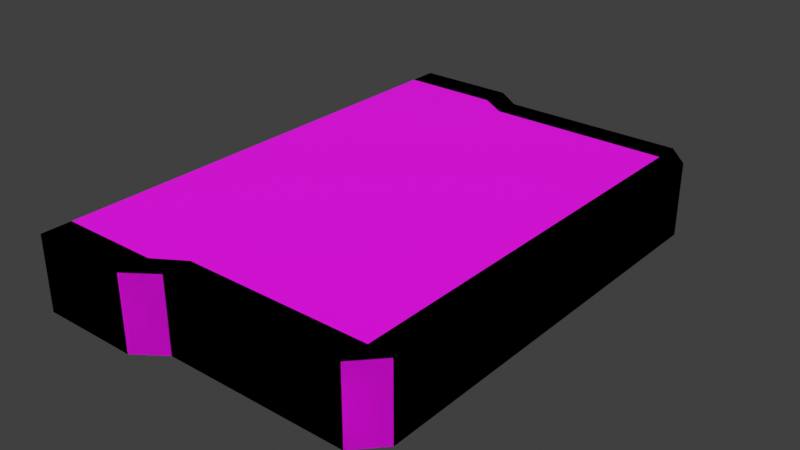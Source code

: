 # Source: Platform2.blend  (saved by Blender 5.1.30; exported with 4.5.12 LTS)
import bpy
from mathutils import Matrix  # noqa: F401  (used for matrix-valued properties, if any)

bpy.ops.wm.read_factory_settings(use_empty=True)
scene = bpy.context.scene
scene.name = 'Основная'

# ---- images (referenced by path relative to the original .blend; pixels are not part of the script)
import os
ASSET_DIR = os.environ.get("B2B_ASSET_DIR", "")  # directory of the original .blend (textures are referenced by path, not embedded)
HERE = os.path.dirname(os.path.abspath(__file__))  # packed textures are extracted next to this script under _unpacked/

def load_image(name, relpath, width, height, colorspace="sRGB"):
    """Load a texture the original file referenced (path relative to the .blend, or extracted next to this script)."""
    p = next((c for c in (os.path.join(HERE, relpath), os.path.join(ASSET_DIR, relpath)) if relpath and os.path.exists(c)), "")
    if p:
        img = bpy.data.images.load(p, check_existing=True)
        img.name = name
    else:  # same state as the original file: an image datablock whose file is absent (Cycles renders it pink)
        img = bpy.data.images.new(name, width, height)
        img.source = "FILE"
        img.filepath = "//" + (relpath or name)
    img.colorspace_settings.name = colorspace
    return img
img_bc2_png = load_image('bc2.png', 'bc2.png', 1024, 1024, 'sRGB')

# ---- materials (node trees are filled in below, after node groups)
mat_platform23material = bpy.data.materials.new('Platform23Material')

# ---- material node trees
mat_platform23material.use_nodes = True; mat_platform23material.node_tree.nodes.clear()
_N = mat_platform23material.node_tree.nodes; _L = mat_platform23material.node_tree.links
n0 = _N.new('ShaderNodeBsdfPrincipled'); n0.name = 'Принципиальный BSDF'; n0.location = (-200, 100)
n1 = _N.new('ShaderNodeOutputMaterial'); n1.name = 'Вывод материала'; n1.location = (200, 100)
n2 = _N.new('ShaderNodeTexImage'); n2.name = 'Текстура изображения'; n2.location = (-486, 65)
n2.image = img_bc2_png
_L.new(n0.outputs[0], n1.inputs[0])
_L.new(n2.outputs[0], n0.inputs[0])
n1.is_active_output = True

# ---- world
world_world = bpy.data.worlds.new('World'); scene.world = world_world
world_world.use_nodes = True; world_world.node_tree.nodes.clear()
_N = world_world.node_tree.nodes; _L = world_world.node_tree.links
n0 = _N.new('ShaderNodeOutputWorld'); n0.name = 'World Output'; n0.location = (200, 100)
n1 = _N.new('ShaderNodeBackground'); n1.name = 'Background'; n1.location = (-200, 100)
n1.inputs[0].default_value = (0.05088, 0.05088, 0.05088, 1.0)
_L.new(n1.outputs[0], n0.inputs[0])
n0.is_active_output = True
world_world.color = (0.05088, 0.05088, 0.05088)
world_world.sun_shadow_jitter_overblur = 0.0

# ---- meshes
me_platform2mesh = bpy.data.meshes.new('Platform2Mesh')
me_platform2mesh.from_pydata([(0.4332, -0.8893, -0.1587), (0.4332, -0.8893, 0.1587), (0.4332, 0.8893, -0.1587), (0.4332, 0.8893, 0.1587), (-0.5748, 1.088, -0.1587), (-0.5748, 1.088, 0.1587), (-0.5748, -1.088, -0.1587), (-0.5748, -1.088, 0.1587), (-0.4516, 1.0, 0.1587), (-0.4516, -1.0, -0.1587), (-0.4516, 1.0, -0.1587), (-0.4516, -1.0, 0.1587), (0.3304, 1.0, 0.1587), (0.3304, -1.0, -0.1587), (0.3304, 1.0, -0.1587), (0.3304, -1.0, 0.1587), (-1.0, -0.961, -0.1587), (-1.0, -0.961, 0.1587), (0.4332, -0.7854, -0.1587), (0.4332, -0.7854, 0.1587), (-0.5748, -0.961, 0.1587), (-0.5748, -0.961, -0.1587), (-0.4516, -0.8832, 0.1587), (-0.4516, -0.8832, -0.1587), (0.3304, -0.8832, 0.1587), (0.3304, -0.8832, -0.1587), (-1.0, 0.9633, 0.1587), (0.4332, 0.7872, -0.1587), (-1.0, 0.9633, -0.1587), (0.4332, 0.7872, 0.1587), (-0.5748, 0.9633, 0.1587), (-0.5748, 0.9633, -0.1587), (-0.4516, 0.8852, 0.1587), (-0.4516, 0.8852, -0.1587), (0.3304, 0.8852, 0.1587), (0.3304, 0.8852, -0.1587), (-0.5701, 0.9332, 0.1276), (-0.5701, -0.931, 0.1276), (-0.4507, 0.8576, 0.1276), (-0.4507, -0.8556, 0.1276), (0.3068, 0.8576, 0.1276), (0.3068, -0.8556, 0.1276), (-0.982, -0.931, 0.1276), (-0.982, 0.9332, 0.1276), (-1.0, 0.001114, -0.1587), (0.4332, 0.0009107, 0.1587), (-0.5748, 0.001114, -0.1587), (-0.4516, 0.001024, -0.1587), (0.3304, 0.001024, 0.1587), (0.3304, 0.001024, -0.1587), (0.4332, 0.0009106, -0.1587), (-0.5701, 0.001113, 0.1276), (-0.4507, 0.001025, 0.1276), (0.3068, 0.001025, 0.1276), (-0.982, 0.001113, 0.1276), (-1.0, -1.088, -0.1587), (-1.0, -1.088, 0.1587), (-1.0, 1.088, 0.1587), (-1.0, 1.088, -0.1587)], [], [(14, 12, 3, 2), (18, 19, 1, 0), (6, 7, 56, 55), (25, 18, 0, 13), (20, 17, 56, 7), (22, 20, 7, 11), (16, 21, 6, 55), (9, 11, 7, 6), (58, 57, 5, 4), (13, 15, 11, 9), (24, 22, 11, 15), (21, 23, 9, 6), (4, 5, 8, 10), (19, 24, 15, 1), (0, 1, 15, 13), (23, 25, 13, 9), (10, 8, 12, 14), (47, 49, 25, 23), (45, 48, 24, 19), (46, 47, 23, 21), (22, 24, 41, 39), (44, 46, 21, 16), (34, 32, 38, 40), (20, 22, 39, 37), (49, 50, 18, 25), (50, 45, 19, 18), (2, 3, 29, 27), (14, 2, 27, 35), (5, 57, 26, 30), (8, 5, 30, 32), (58, 4, 31, 28), (12, 8, 32, 34), (4, 10, 33, 31), (3, 12, 34, 29), (10, 14, 35, 33), (53, 52, 39, 41), (52, 51, 37, 39), (51, 54, 42, 37), (32, 30, 36, 38), (17, 20, 37, 42), (30, 26, 43, 36), (48, 34, 40, 53), (24, 48, 53, 41), (36, 43, 54, 51), (38, 36, 51, 52), (40, 38, 52, 53), (27, 29, 45, 50), (35, 27, 50, 49), (28, 31, 46, 44), (31, 33, 47, 46), (29, 34, 48, 45), (33, 35, 49, 47)])
_uv = me_platform2mesh.uv_layers.new(name='UVКарта')
_uv.uv.foreach_set('vector', [0.06624, 0.7168, 0.0001006, 0.7168, 0.0001006, 0.6853, 0.06624, 0.6853, 0.06624, 0.3363, 0.0001006, 0.3363, 0.0001006, 0.3147, 0.06624, 0.3147, 0.06624, 0.08871, 0.0001006, 0.08871, 0.0001006, 0.0001006, 0.06624, 0.0001006, 0.8925, 0.6379, 0.8704, 0.6147, 0.8939, 0.6147, 0.919, 0.6379, 0.4811, 0.5158, 0.4761, 0.6145, 0.4468, 0.613, 0.4516, 0.5148, 0.4977, 0.4877, 0.4811, 0.5158, 0.4516, 0.5148, 0.4724, 0.4871, 0.9101, 0.9388, 0.9101, 0.8426, 0.9389, 0.8426, 0.9389, 0.9388, 0.06624, 0.1203, 0.0001006, 0.1203, 0.0001006, 0.08871, 0.06624, 0.08871, 0.06624, 0.9999, 0.0001006, 0.9999, 0.0001006, 0.9113, 0.06624, 0.9113, 0.06624, 0.2832, 0.0001006, 0.2832, 0.0001006, 0.1203, 0.06624, 0.1203, 0.5125, 0.3195, 0.4977, 0.4877, 0.4724, 0.4871, 0.4864, 0.3183, 0.9101, 0.8426, 0.8925, 0.8147, 0.919, 0.8147, 0.9389, 0.8426, 0.06624, 0.9113, 0.0001006, 0.9113, 0.0001006, 0.8797, 0.06624, 0.8797, 0.5338, 0.2963, 0.5125, 0.3195, 0.4864, 0.3183, 0.5116, 0.2965, 0.06624, 0.3147, 0.0001006, 0.3147, 0.0001006, 0.2832, 0.06624, 0.2832, 0.8925, 0.8147, 0.8925, 0.6379, 0.919, 0.6379, 0.919, 0.8147, 0.06624, 0.8797, 0.0001006, 0.8797, 0.0001006, 0.7168, 0.06624, 0.7168, 0.6926, 0.8147, 0.6926, 0.6379, 0.8925, 0.6379, 0.8925, 0.8147, 0.7015, 0.2863, 0.7021, 0.3084, 0.5125, 0.3195, 0.5338, 0.2963, 0.6926, 0.8426, 0.6926, 0.8147, 0.8925, 0.8147, 0.9101, 0.8426, 0.4977, 0.4877, 0.5125, 0.3195, 0.5209, 0.3274, 0.5073, 0.4888, 0.6926, 0.9388, 0.6926, 0.8426, 0.9101, 0.8426, 0.9101, 0.9388, 0.8949, 0.3102, 0.9141, 0.4847, 0.9043, 0.486, 0.8865, 0.3187, 0.4811, 0.5158, 0.4977, 0.4877, 0.5073, 0.4888, 0.4912, 0.5159, 0.6926, 0.6379, 0.6926, 0.6147, 0.8704, 0.6147, 0.8925, 0.6379, 0.06624, 0.5002, 0.0001006, 0.5002, 0.0001006, 0.3363, 0.06624, 0.3363, 0.06624, 0.6853, 0.0001006, 0.6853, 0.0001006, 0.664, 0.06624, 0.664, 0.4667, 0.6379, 0.4917, 0.6147, 0.5148, 0.6147, 0.4927, 0.6379, 0.9608, 0.5116, 0.9666, 0.6117, 0.9372, 0.6134, 0.9314, 0.5129, 0.9391, 0.4837, 0.9608, 0.5116, 0.9314, 0.5129, 0.9141, 0.4847, 0.4468, 0.9388, 0.4468, 0.8426, 0.475, 0.8426, 0.475, 0.9388, 0.9209, 0.3083, 0.9391, 0.4837, 0.9141, 0.4847, 0.8949, 0.3102, 0.4468, 0.8426, 0.4667, 0.8147, 0.4927, 0.8147, 0.475, 0.8426, 0.8945, 0.2869, 0.9209, 0.3083, 0.8949, 0.3102, 0.8723, 0.2876, 0.4667, 0.8147, 0.4667, 0.6379, 0.4927, 0.6379, 0.4927, 0.8147, 0.7023, 0.3174, 0.705, 0.4899, 0.5073, 0.4888, 0.5209, 0.3274, 0.705, 0.4899, 0.7052, 0.5168, 0.4912, 0.5159, 0.5073, 0.4888, 0.7052, 0.5168, 0.7055, 0.6145, 0.4861, 0.6109, 0.4912, 0.5159, 0.9141, 0.4847, 0.9314, 0.5129, 0.9211, 0.5132, 0.9043, 0.486, 0.4761, 0.6145, 0.4811, 0.5158, 0.4912, 0.5159, 0.4861, 0.6109, 0.9314, 0.5129, 0.9372, 0.6134, 0.927, 0.6099, 0.9211, 0.5132, 0.7021, 0.3084, 0.8949, 0.3102, 0.8865, 0.3187, 0.7023, 0.3174, 0.5125, 0.3195, 0.7021, 0.3084, 0.7023, 0.3174, 0.5209, 0.3274, 0.9211, 0.5132, 0.927, 0.6099, 0.7055, 0.6145, 0.7052, 0.5168, 0.9043, 0.486, 0.9211, 0.5132, 0.7052, 0.5168, 0.705, 0.4899, 0.8865, 0.3187, 0.9043, 0.486, 0.705, 0.4899, 0.7023, 0.3174, 0.06624, 0.664, 0.0001006, 0.664, 0.0001006, 0.5002, 0.06624, 0.5002, 0.4927, 0.6379, 0.5148, 0.6147, 0.6926, 0.6147, 0.6926, 0.6379, 0.475, 0.9388, 0.475, 0.8426, 0.6926, 0.8426, 0.6926, 0.9388, 0.475, 0.8426, 0.4927, 0.8147, 0.6926, 0.8147, 0.6926, 0.8426, 0.8723, 0.2876, 0.8949, 0.3102, 0.7021, 0.3084, 0.7015, 0.2863, 0.4927, 0.8147, 0.4927, 0.6379, 0.6926, 0.6379, 0.6926, 0.8147])
me_platform2mesh.materials.append(mat_platform23material)
me_platform2mesh.update()
me_platform3mesh = bpy.data.meshes.new('Platform3Mesh')
me_platform3mesh.from_pydata([(-1.0, -1.088, -0.1587), (-1.0, -1.088, 0.1587), (-1.0, 1.088, -0.1587), (-1.0, 1.088, 0.1587), (0.4332, -0.8893, -0.1587), (0.4332, -0.8893, 0.1587), (0.4332, 0.8893, -0.1587), (0.4332, 0.8893, 0.1587), (-0.5748, 1.088, -0.1587), (-0.5748, 1.088, 0.1587), (-0.5748, -1.088, -0.1587), (-0.5748, -1.088, 0.1587), (-0.4516, 1.0, 0.1587), (-0.4516, -1.0, -0.1587), (-0.4516, 1.0, -0.1587), (-0.4516, -1.0, 0.1587), (0.3304, 1.0, 0.1587), (0.3304, -1.0, -0.1587), (0.3304, 1.0, -0.1587), (0.3304, -1.0, 0.1587)], [], [(0, 1, 3, 2), (18, 16, 7, 6), (6, 7, 5, 4), (10, 11, 1, 0), (18, 6, 4, 17), (9, 3, 1, 11), (12, 9, 11, 15), (2, 8, 10, 0), (13, 15, 11, 10), (2, 3, 9, 8), (17, 19, 15, 13), (16, 12, 15, 19), (8, 14, 13, 10), (8, 9, 12, 14), (7, 16, 19, 5), (4, 5, 19, 17), (14, 18, 17, 13), (14, 12, 16, 18)])
_uv = me_platform3mesh.uv_layers.new(name='UVКарта')
_uv.uv.foreach_set('vector', [7.208e-05, 7.195e-05, 0.04558, 7.197e-05, 0.04558, 0.3121, 7.207e-05, 0.3121, 7.204e-05, 0.5068, 0.04558, 0.5068, 0.04558, 0.5285, 7.204e-05, 0.5285, 7.204e-05, 0.5285, 0.04558, 0.5285, 0.04558, 0.7835, 7.201e-05, 0.7835, 7.198e-05, 0.939, 0.04558, 0.939, 0.04558, 0.9999, 7.196e-05, 0.9999, 0.4656, 0.5903, 0.4918, 0.5659, 0.9132, 0.5659, 0.9394, 0.5903, 0.9603, 0.4649, 0.9603, 0.5656, 0.4447, 0.5656, 0.4447, 0.4649, 0.9394, 0.4357, 0.9603, 0.4649, 0.4447, 0.4649, 0.4656, 0.4357, 0.4447, 0.9054, 0.4447, 0.8047, 0.9603, 0.8047, 0.9603, 0.9054, 7.198e-05, 0.9172, 0.04558, 0.9172, 0.04558, 0.939, 7.198e-05, 0.939, 7.207e-05, 0.3121, 0.04558, 0.3121, 0.04558, 0.373, 7.205e-05, 0.373, 7.201e-05, 0.8052, 0.04558, 0.8052, 0.04558, 0.9172, 7.198e-05, 0.9172, 0.9394, 0.2505, 0.9394, 0.4357, 0.4656, 0.4357, 0.4656, 0.2505, 0.4447, 0.8047, 0.4656, 0.7755, 0.9394, 0.7755, 0.9603, 0.8047, 7.205e-05, 0.373, 0.04558, 0.373, 0.04558, 0.3947, 7.206e-05, 0.3947, 0.9132, 0.2261, 0.9394, 0.2505, 0.4656, 0.2505, 0.4918, 0.2261, 7.201e-05, 0.7835, 0.04558, 0.7835, 0.04558, 0.8052, 7.201e-05, 0.8052, 0.4656, 0.7755, 0.4656, 0.5903, 0.9394, 0.5903, 0.9394, 0.7755, 7.206e-05, 0.3947, 0.04558, 0.3947, 0.04558, 0.5068, 7.204e-05, 0.5068])
me_platform3mesh.materials.append(mat_platform23material)
me_platform3mesh.update()

# ---- objects
ob_platform2 = bpy.data.objects.new('Platform2', me_platform2mesh)
ob_platform3 = bpy.data.objects.new('Platform3', me_platform3mesh)

# ---- transforms, parenting, visibility, modifiers, constraints
ob_platform2.location = (0.0, 0.0, 0.0)
ob_platform3.location = (0.0, 0.0, 0.0)

# ---- collection membership
scene.collection.objects.link(ob_platform2)
scene.collection.objects.link(ob_platform3)

# ---- scene / render settings (as saved in the file)
scene.frame_start = 1; scene.frame_end = 100; scene.frame_set(1)
scene.render.engine = 'CYCLES'
scene.render.use_border = True
scene.render.use_crop_to_border = True
scene.render.bake_bias = 0.0
scene.render.bake_samples = 0
scene.cycles.samples = 100
scene.cycles.max_bounces = 6
scene.cycles.diffuse_bounces = 2
scene.cycles.glossy_bounces = 2
scene.cycles.transmission_bounces = 6
scene.cycles.transparent_max_bounces = 6
scene.cycles.sample_clamp_indirect = 6.0
scene.view_settings.view_transform = 'Standard'
bpy.context.view_layer.update()

# ---- added for rendering (the .blend has no active camera and no usable light): camera, sun
cam_auto = bpy.data.cameras.new('AutoCamera')
cam_auto.lens = 50.0
cam_auto.sensor_width = 36.0
cam_auto.clip_end = 1000.0
ob_auto_camera = bpy.data.objects.new('AutoCamera', cam_auto)
scene.collection.objects.link(ob_auto_camera)
ob_auto_camera.location = (2.14545, -2.91461, 1.94307)
ob_auto_camera.rotation_euler = (1.09748, -7.21219e-08, 0.694738)
scene.camera = ob_auto_camera
light_auto_sun = bpy.data.lights.new('AutoSun', 'SUN')
light_auto_sun.energy = 3.0
light_auto_sun.angle = 0.0523599
ob_auto_sun = bpy.data.objects.new('AutoSun', light_auto_sun)
scene.collection.objects.link(ob_auto_sun)
ob_auto_sun.rotation_euler = (0.872665, 0.174533, 0.523599)
bpy.context.view_layer.update()
